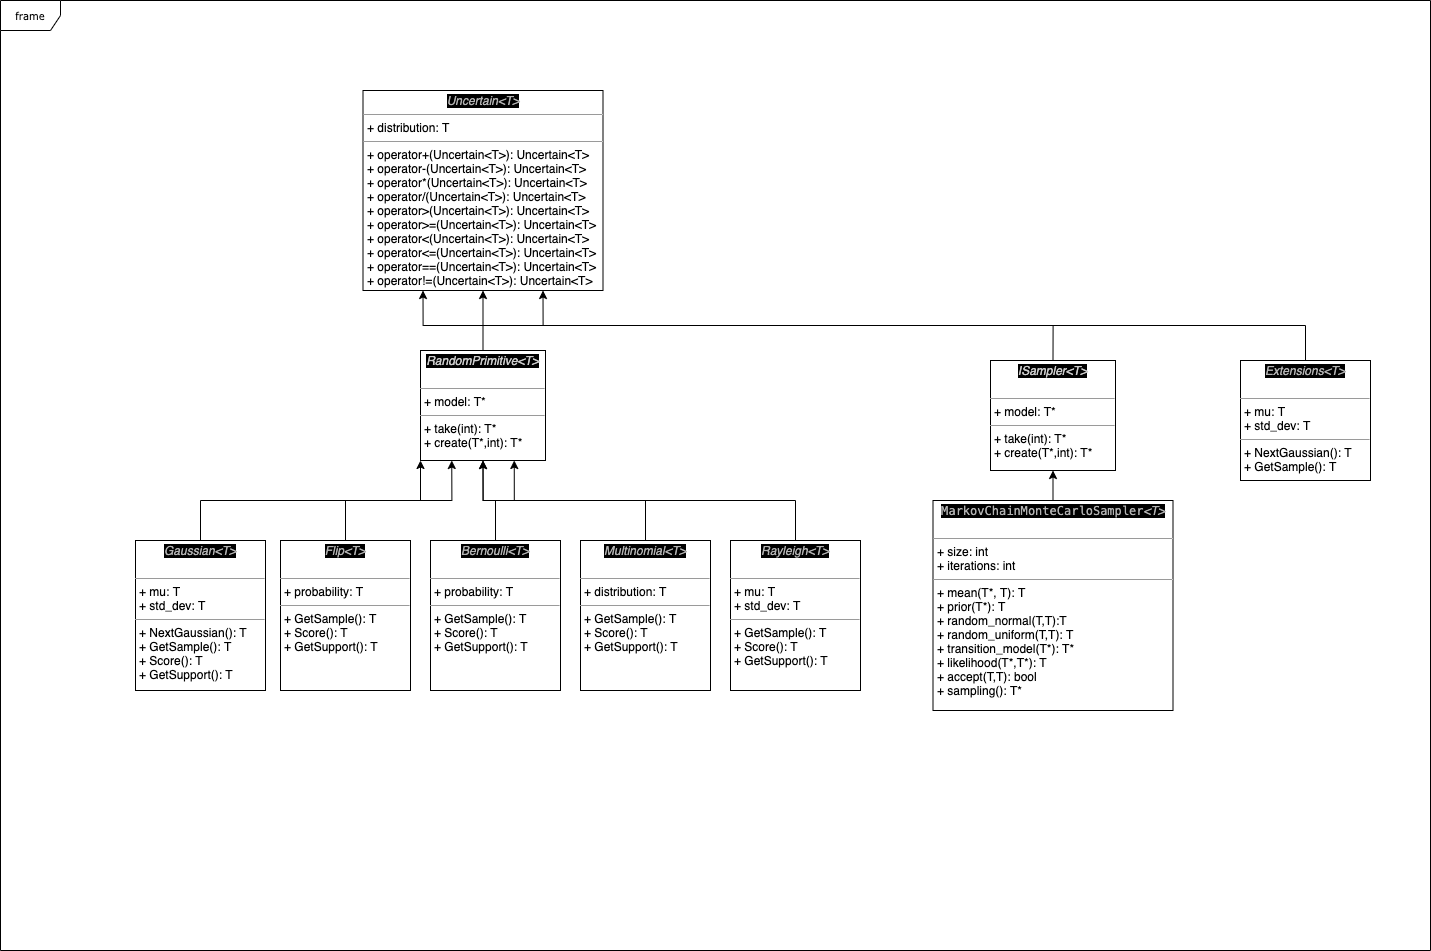

The diagram above was exported from draw.io. Its source (the exported page's mxGraphModel, read from the mxfile embedded in the PNG):
<mxGraphModel dx="1462" dy="858" grid="1" gridSize="10" guides="1" tooltips="1" connect="1" arrows="1" fold="1" page="1" pageScale="1" pageWidth="850" pageHeight="1100" background="#ffffff" math="0" shadow="0">
  <root>
    <mxCell id="0" />
    <mxCell id="1" parent="0" />
    <mxCell id="17acba5748e5396b-1" value="frame" style="shape=umlFrame;whiteSpace=wrap;html=1;rounded=0;shadow=0;comic=0;labelBackgroundColor=none;strokeWidth=1;fontFamily=Verdana;fontSize=10;align=center;" parent="1" vertex="1">
      <mxGeometry x="160" y="140" width="1430" height="950" as="geometry" />
    </mxCell>
    <mxCell id="4aNTq_FBlB72Cha-ZEIm-3" value="&lt;p style=&quot;margin: 0px ; margin-top: 4px ; text-align: center&quot;&gt;&lt;i&gt;&lt;font color=&quot;#b3b3b3&quot; style=&quot;background-color: rgb(0 , 0 , 0)&quot;&gt;Uncertain&amp;lt;T&amp;gt;&lt;/font&gt;&lt;/i&gt;&lt;/p&gt;&lt;hr size=&quot;1&quot;&gt;&lt;p style=&quot;margin: 0px ; margin-left: 4px&quot;&gt;+ distribution: T&lt;br&gt;&lt;/p&gt;&lt;hr size=&quot;1&quot;&gt;&lt;p style=&quot;margin: 0px ; margin-left: 4px&quot;&gt;+ operator+(Uncertain&amp;lt;T&amp;gt;): Uncertain&amp;lt;T&amp;gt;&lt;/p&gt;&lt;p style=&quot;margin: 0px 0px 0px 4px&quot;&gt;+ operator-(Uncertain&amp;lt;T&amp;gt;): Uncertain&amp;lt;T&amp;gt;&lt;/p&gt;&lt;p style=&quot;margin: 0px 0px 0px 4px&quot;&gt;+ operator*(Uncertain&amp;lt;T&amp;gt;): Uncertain&amp;lt;T&amp;gt;&lt;/p&gt;&lt;p style=&quot;margin: 0px 0px 0px 4px&quot;&gt;+ operator/(Uncertain&amp;lt;T&amp;gt;): Uncertain&amp;lt;T&amp;gt;&lt;/p&gt;&lt;p style=&quot;margin: 0px 0px 0px 4px&quot;&gt;+ operator&amp;gt;(Uncertain&amp;lt;T&amp;gt;): Uncertain&amp;lt;T&amp;gt;&lt;/p&gt;&lt;p style=&quot;margin: 0px 0px 0px 4px&quot;&gt;+ operator&amp;gt;=(Uncertain&amp;lt;T&amp;gt;): Uncertain&amp;lt;T&amp;gt;&lt;/p&gt;&lt;p style=&quot;margin: 0px 0px 0px 4px&quot;&gt;+ operator&amp;lt;(Uncertain&amp;lt;T&amp;gt;): Uncertain&amp;lt;T&amp;gt;&lt;/p&gt;&lt;p style=&quot;margin: 0px 0px 0px 4px&quot;&gt;+ operator&amp;lt;=(Uncertain&amp;lt;T&amp;gt;): Uncertain&amp;lt;T&amp;gt;&lt;/p&gt;&lt;p style=&quot;margin: 0px 0px 0px 4px&quot;&gt;+ operator==(Uncertain&amp;lt;T&amp;gt;): Uncertain&amp;lt;T&amp;gt;&lt;/p&gt;&lt;p style=&quot;margin: 0px 0px 0px 4px&quot;&gt;+ operator!=(Uncertain&amp;lt;T&amp;gt;): Uncertain&amp;lt;T&amp;gt;&lt;/p&gt;&lt;p style=&quot;margin: 0px 0px 0px 4px&quot;&gt;&lt;br&gt;&lt;/p&gt;&lt;p style=&quot;margin: 0px 0px 0px 4px&quot;&gt;&lt;br&gt;&lt;/p&gt;&lt;p style=&quot;margin: 0px 0px 0px 4px&quot;&gt;&lt;br&gt;&lt;/p&gt;&lt;p style=&quot;margin: 0px 0px 0px 4px&quot;&gt;&lt;br&gt;&lt;/p&gt;" style="verticalAlign=top;align=left;overflow=fill;fontSize=12;fontFamily=Helvetica;html=1;rounded=0;shadow=0;comic=0;labelBackgroundColor=none;strokeWidth=1" parent="1" vertex="1">
      <mxGeometry x="522.5" y="230" width="240" height="200" as="geometry" />
    </mxCell>
    <mxCell id="OPdd2_Kf2AAElOrcfrLI-16" style="edgeStyle=orthogonalEdgeStyle;rounded=0;orthogonalLoop=1;jettySize=auto;html=1;exitX=0.5;exitY=0;exitDx=0;exitDy=0;entryX=0.75;entryY=1;entryDx=0;entryDy=0;" edge="1" parent="1" source="4aNTq_FBlB72Cha-ZEIm-4" target="4aNTq_FBlB72Cha-ZEIm-3">
      <mxGeometry relative="1" as="geometry" />
    </mxCell>
    <mxCell id="4aNTq_FBlB72Cha-ZEIm-4" value="&lt;p style=&quot;margin: 0px ; margin-top: 4px ; text-align: center&quot;&gt;&lt;font color=&quot;#cccccc&quot; style=&quot;background-color: rgb(0 , 0 , 0)&quot;&gt;&lt;i&gt;ISampler&amp;lt;T&amp;gt;&lt;/i&gt;&lt;br&gt;&lt;/font&gt;&lt;br&gt;&lt;/p&gt;&lt;hr size=&quot;1&quot;&gt;&lt;p style=&quot;margin: 0px ; margin-left: 4px&quot;&gt;+ model: T*&lt;br&gt;&lt;/p&gt;&lt;hr size=&quot;1&quot;&gt;&lt;p style=&quot;margin: 0px ; margin-left: 4px&quot;&gt;+ take(int): T*&lt;br&gt;&lt;/p&gt;&lt;p style=&quot;margin: 0px ; margin-left: 4px&quot;&gt;+ create(T*,int): T*&lt;br&gt;&lt;br&gt;&lt;/p&gt;" style="verticalAlign=top;align=left;overflow=fill;fontSize=12;fontFamily=Helvetica;html=1;rounded=0;shadow=0;comic=0;labelBackgroundColor=none;strokeWidth=1" parent="1" vertex="1">
      <mxGeometry x="1150" y="500" width="125" height="110" as="geometry" />
    </mxCell>
    <mxCell id="OPdd2_Kf2AAElOrcfrLI-19" style="edgeStyle=orthogonalEdgeStyle;rounded=0;orthogonalLoop=1;jettySize=auto;html=1;exitX=0.5;exitY=0;exitDx=0;exitDy=0;entryX=0.5;entryY=1;entryDx=0;entryDy=0;" edge="1" parent="1" source="4aNTq_FBlB72Cha-ZEIm-7" target="4aNTq_FBlB72Cha-ZEIm-4">
      <mxGeometry relative="1" as="geometry" />
    </mxCell>
    <mxCell id="4aNTq_FBlB72Cha-ZEIm-7" value="&lt;p style=&quot;margin: 0px ; margin-top: 4px ; text-align: center&quot;&gt;&lt;span style=&quot;background-color: rgb(0 , 0 , 0)&quot;&gt;&lt;font color=&quot;#b3b3b3&quot;&gt;&lt;span style=&quot;font-family: &amp;#34;menlo&amp;#34; , &amp;#34;monaco&amp;#34; , &amp;#34;courier new&amp;#34; , monospace ; text-align: left&quot;&gt;MarkovChainMonteCarloSampler&lt;/span&gt;&lt;i&gt;&amp;lt;T&amp;gt;&lt;/i&gt;&lt;/font&gt;&lt;/span&gt;&lt;br&gt;&lt;br&gt;&lt;/p&gt;&lt;hr size=&quot;1&quot;&gt;&lt;p style=&quot;margin: 0px ; margin-left: 4px&quot;&gt;+ size: int&lt;br&gt;&lt;/p&gt;&lt;p style=&quot;margin: 0px ; margin-left: 4px&quot;&gt;+ iterations: int&lt;/p&gt;&lt;hr size=&quot;1&quot;&gt;&lt;p style=&quot;margin: 0px 0px 0px 4px&quot;&gt;+ mean(T*, T): T&amp;nbsp;&lt;/p&gt;&lt;p style=&quot;margin: 0px 0px 0px 4px&quot;&gt;+ prior(T*): T&lt;/p&gt;&lt;p style=&quot;margin: 0px 0px 0px 4px&quot;&gt;+ random_normal(T,T):T&lt;/p&gt;&lt;p style=&quot;margin: 0px 0px 0px 4px&quot;&gt;+ random_uniform(T,T): T&lt;/p&gt;&lt;p style=&quot;margin: 0px 0px 0px 4px&quot;&gt;+ transition_model(T*): T*&lt;/p&gt;&lt;p style=&quot;margin: 0px 0px 0px 4px&quot;&gt;+ likelihood(T*,T*): T&lt;/p&gt;&lt;p style=&quot;margin: 0px 0px 0px 4px&quot;&gt;+ accept(T,T): bool&amp;nbsp;&lt;/p&gt;&lt;p style=&quot;margin: 0px 0px 0px 4px&quot;&gt;+ sampling(): T*&lt;/p&gt;" style="verticalAlign=top;align=left;overflow=fill;fontSize=12;fontFamily=Helvetica;html=1;rounded=0;shadow=0;comic=0;labelBackgroundColor=none;strokeWidth=1" parent="1" vertex="1">
      <mxGeometry x="1092.5" y="640" width="240" height="210" as="geometry" />
    </mxCell>
    <mxCell id="OPdd2_Kf2AAElOrcfrLI-7" style="edgeStyle=orthogonalEdgeStyle;rounded=0;orthogonalLoop=1;jettySize=auto;html=1;exitX=0.5;exitY=0;exitDx=0;exitDy=0;entryX=0;entryY=1;entryDx=0;entryDy=0;" edge="1" parent="1" source="4aNTq_FBlB72Cha-ZEIm-10" target="OPdd2_Kf2AAElOrcfrLI-1">
      <mxGeometry relative="1" as="geometry">
        <Array as="points">
          <mxPoint x="360" y="640" />
          <mxPoint x="580" y="640" />
        </Array>
      </mxGeometry>
    </mxCell>
    <mxCell id="4aNTq_FBlB72Cha-ZEIm-10" value="&lt;p style=&quot;margin: 0px ; margin-top: 4px ; text-align: center&quot;&gt;&lt;font color=&quot;#b3b3b3&quot; style=&quot;background-color: rgb(0 , 0 , 0)&quot;&gt;&lt;i&gt;Gaussian&amp;lt;T&amp;gt;&lt;/i&gt;&lt;br&gt;&lt;/font&gt;&lt;br&gt;&lt;/p&gt;&lt;hr size=&quot;1&quot;&gt;&lt;p style=&quot;margin: 0px ; margin-left: 4px&quot;&gt;+ mu: T&lt;br&gt;&lt;/p&gt;&lt;p style=&quot;margin: 0px ; margin-left: 4px&quot;&gt;+ std_dev: T&lt;/p&gt;&lt;hr size=&quot;1&quot;&gt;&lt;p style=&quot;margin: 0px ; margin-left: 4px&quot;&gt;+ NextGaussian(): T&lt;br&gt;&lt;/p&gt;&lt;p style=&quot;margin: 0px ; margin-left: 4px&quot;&gt;+ GetSample(): T&lt;/p&gt;&lt;p style=&quot;margin: 0px 0px 0px 4px&quot;&gt;+ Score(): T&lt;/p&gt;&lt;p style=&quot;margin: 0px 0px 0px 4px&quot;&gt;+ GetSupport(): T&lt;/p&gt;&lt;p style=&quot;margin: 0px 0px 0px 4px&quot;&gt;&lt;br&gt;&lt;/p&gt;&lt;div&gt;&lt;br&gt;&lt;/div&gt;&lt;p style=&quot;margin: 0px ; margin-left: 4px&quot;&gt;&lt;br&gt;&lt;br&gt;&lt;/p&gt;" style="verticalAlign=top;align=left;overflow=fill;fontSize=12;fontFamily=Helvetica;html=1;rounded=0;shadow=0;comic=0;labelBackgroundColor=none;strokeWidth=1" parent="1" vertex="1">
      <mxGeometry x="295" y="680" width="130" height="150" as="geometry" />
    </mxCell>
    <mxCell id="OPdd2_Kf2AAElOrcfrLI-8" style="edgeStyle=orthogonalEdgeStyle;rounded=0;orthogonalLoop=1;jettySize=auto;html=1;exitX=0.5;exitY=0;exitDx=0;exitDy=0;entryX=0.25;entryY=1;entryDx=0;entryDy=0;" edge="1" parent="1" source="4aNTq_FBlB72Cha-ZEIm-12" target="OPdd2_Kf2AAElOrcfrLI-1">
      <mxGeometry relative="1" as="geometry" />
    </mxCell>
    <mxCell id="4aNTq_FBlB72Cha-ZEIm-12" value="&lt;p style=&quot;margin: 0px ; margin-top: 4px ; text-align: center&quot;&gt;&lt;font color=&quot;#b3b3b3&quot; style=&quot;background-color: rgb(0 , 0 , 0)&quot;&gt;&lt;i&gt;Flip&amp;lt;T&amp;gt;&lt;/i&gt;&lt;br&gt;&lt;/font&gt;&lt;br&gt;&lt;/p&gt;&lt;hr size=&quot;1&quot;&gt;&lt;p style=&quot;margin: 0px ; margin-left: 4px&quot;&gt;+ probability: T&lt;/p&gt;&lt;hr size=&quot;1&quot;&gt;&lt;p style=&quot;margin: 0px 0px 0px 4px&quot;&gt;+ GetSample(): T&lt;/p&gt;&lt;p style=&quot;margin: 0px 0px 0px 4px&quot;&gt;+ Score(): T&lt;/p&gt;&lt;p style=&quot;margin: 0px 0px 0px 4px&quot;&gt;+ GetSupport(): T&lt;/p&gt;&lt;p style=&quot;margin: 0px ; margin-left: 4px&quot;&gt;&lt;br&gt;&lt;br&gt;&lt;/p&gt;" style="verticalAlign=top;align=left;overflow=fill;fontSize=12;fontFamily=Helvetica;html=1;rounded=0;shadow=0;comic=0;labelBackgroundColor=none;strokeWidth=1" parent="1" vertex="1">
      <mxGeometry x="440" y="680" width="130" height="150" as="geometry" />
    </mxCell>
    <mxCell id="OPdd2_Kf2AAElOrcfrLI-12" style="edgeStyle=orthogonalEdgeStyle;rounded=0;orthogonalLoop=1;jettySize=auto;html=1;" edge="1" parent="1" source="OPdd2_Kf2AAElOrcfrLI-1" target="4aNTq_FBlB72Cha-ZEIm-3">
      <mxGeometry relative="1" as="geometry" />
    </mxCell>
    <mxCell id="OPdd2_Kf2AAElOrcfrLI-1" value="&lt;p style=&quot;margin: 0px ; margin-top: 4px ; text-align: center&quot;&gt;&lt;font color=&quot;#cccccc&quot; style=&quot;background-color: rgb(0 , 0 , 0)&quot;&gt;&lt;i&gt;RandomPrimitive&amp;lt;T&amp;gt;&lt;/i&gt;&lt;br&gt;&lt;/font&gt;&lt;br&gt;&lt;/p&gt;&lt;hr size=&quot;1&quot;&gt;&lt;p style=&quot;margin: 0px ; margin-left: 4px&quot;&gt;+ model: T*&lt;br&gt;&lt;/p&gt;&lt;hr size=&quot;1&quot;&gt;&lt;p style=&quot;margin: 0px ; margin-left: 4px&quot;&gt;+ take(int): T*&lt;br&gt;&lt;/p&gt;&lt;p style=&quot;margin: 0px ; margin-left: 4px&quot;&gt;+ create(T*,int): T*&lt;br&gt;&lt;br&gt;&lt;/p&gt;" style="verticalAlign=top;align=left;overflow=fill;fontSize=12;fontFamily=Helvetica;html=1;rounded=0;shadow=0;comic=0;labelBackgroundColor=none;strokeWidth=1" vertex="1" parent="1">
      <mxGeometry x="580" y="490" width="125" height="110" as="geometry" />
    </mxCell>
    <mxCell id="OPdd2_Kf2AAElOrcfrLI-10" style="edgeStyle=orthogonalEdgeStyle;rounded=0;orthogonalLoop=1;jettySize=auto;html=1;exitX=0.5;exitY=0;exitDx=0;exitDy=0;entryX=0.75;entryY=1;entryDx=0;entryDy=0;" edge="1" parent="1" source="OPdd2_Kf2AAElOrcfrLI-3" target="OPdd2_Kf2AAElOrcfrLI-1">
      <mxGeometry relative="1" as="geometry" />
    </mxCell>
    <mxCell id="OPdd2_Kf2AAElOrcfrLI-3" value="&lt;p style=&quot;margin: 0px ; margin-top: 4px ; text-align: center&quot;&gt;&lt;font color=&quot;#b3b3b3&quot; style=&quot;background-color: rgb(0 , 0 , 0)&quot;&gt;&lt;i&gt;Multinomial&amp;lt;T&amp;gt;&lt;/i&gt;&lt;br&gt;&lt;/font&gt;&lt;br&gt;&lt;/p&gt;&lt;hr size=&quot;1&quot;&gt;&lt;p style=&quot;margin: 0px ; margin-left: 4px&quot;&gt;+ distribution: T&lt;br&gt;&lt;/p&gt;&lt;hr size=&quot;1&quot;&gt;&lt;p style=&quot;margin: 0px 0px 0px 4px&quot;&gt;+ GetSample(): T&lt;/p&gt;&lt;p style=&quot;margin: 0px 0px 0px 4px&quot;&gt;+ Score(): T&lt;/p&gt;&lt;p style=&quot;margin: 0px 0px 0px 4px&quot;&gt;+ GetSupport(): T&lt;/p&gt;&lt;p style=&quot;margin: 0px ; margin-left: 4px&quot;&gt;&lt;br&gt;&lt;br&gt;&lt;/p&gt;" style="verticalAlign=top;align=left;overflow=fill;fontSize=12;fontFamily=Helvetica;html=1;rounded=0;shadow=0;comic=0;labelBackgroundColor=none;strokeWidth=1" vertex="1" parent="1">
      <mxGeometry x="740" y="680" width="130" height="150" as="geometry" />
    </mxCell>
    <mxCell id="OPdd2_Kf2AAElOrcfrLI-11" style="edgeStyle=orthogonalEdgeStyle;rounded=0;orthogonalLoop=1;jettySize=auto;html=1;exitX=0.5;exitY=0;exitDx=0;exitDy=0;entryX=0.5;entryY=1;entryDx=0;entryDy=0;" edge="1" parent="1" source="OPdd2_Kf2AAElOrcfrLI-4" target="OPdd2_Kf2AAElOrcfrLI-1">
      <mxGeometry relative="1" as="geometry" />
    </mxCell>
    <mxCell id="OPdd2_Kf2AAElOrcfrLI-4" value="&lt;p style=&quot;margin: 0px ; margin-top: 4px ; text-align: center&quot;&gt;&lt;font color=&quot;#b3b3b3&quot; style=&quot;background-color: rgb(0 , 0 , 0)&quot;&gt;&lt;i&gt;Rayleigh&amp;lt;T&amp;gt;&lt;/i&gt;&lt;br&gt;&lt;/font&gt;&lt;br&gt;&lt;/p&gt;&lt;hr size=&quot;1&quot;&gt;&lt;p style=&quot;margin: 0px ; margin-left: 4px&quot;&gt;+ mu: T&lt;br&gt;&lt;/p&gt;&lt;p style=&quot;margin: 0px ; margin-left: 4px&quot;&gt;+ std_dev: T&lt;/p&gt;&lt;hr size=&quot;1&quot;&gt;&lt;p style=&quot;margin: 0px 0px 0px 4px&quot;&gt;+ GetSample(): T&lt;/p&gt;&lt;p style=&quot;margin: 0px 0px 0px 4px&quot;&gt;+ Score(): T&lt;/p&gt;&lt;p style=&quot;margin: 0px 0px 0px 4px&quot;&gt;+ GetSupport(): T&lt;/p&gt;&lt;p style=&quot;margin: 0px ; margin-left: 4px&quot;&gt;&lt;br&gt;&lt;br&gt;&lt;/p&gt;" style="verticalAlign=top;align=left;overflow=fill;fontSize=12;fontFamily=Helvetica;html=1;rounded=0;shadow=0;comic=0;labelBackgroundColor=none;strokeWidth=1" vertex="1" parent="1">
      <mxGeometry x="890" y="680" width="130" height="150" as="geometry" />
    </mxCell>
    <mxCell id="OPdd2_Kf2AAElOrcfrLI-9" style="edgeStyle=orthogonalEdgeStyle;rounded=0;orthogonalLoop=1;jettySize=auto;html=1;exitX=0.5;exitY=0;exitDx=0;exitDy=0;entryX=0.5;entryY=1;entryDx=0;entryDy=0;" edge="1" parent="1" source="OPdd2_Kf2AAElOrcfrLI-5" target="OPdd2_Kf2AAElOrcfrLI-1">
      <mxGeometry relative="1" as="geometry" />
    </mxCell>
    <mxCell id="OPdd2_Kf2AAElOrcfrLI-5" value="&lt;p style=&quot;margin: 0px ; margin-top: 4px ; text-align: center&quot;&gt;&lt;font color=&quot;#b3b3b3&quot; style=&quot;background-color: rgb(0 , 0 , 0)&quot;&gt;&lt;i&gt;Bernoulli&amp;lt;T&amp;gt;&lt;/i&gt;&lt;br&gt;&lt;/font&gt;&lt;br&gt;&lt;/p&gt;&lt;hr size=&quot;1&quot;&gt;&lt;p style=&quot;margin: 0px ; margin-left: 4px&quot;&gt;+ probability: T&lt;/p&gt;&lt;hr size=&quot;1&quot;&gt;&lt;p style=&quot;margin: 0px 0px 0px 4px&quot;&gt;+ GetSample(): T&lt;/p&gt;&lt;p style=&quot;margin: 0px 0px 0px 4px&quot;&gt;+ Score(): T&lt;/p&gt;&lt;p style=&quot;margin: 0px 0px 0px 4px&quot;&gt;+ GetSupport(): T&lt;/p&gt;&lt;p style=&quot;margin: 0px ; margin-left: 4px&quot;&gt;&lt;br&gt;&lt;br&gt;&lt;/p&gt;" style="verticalAlign=top;align=left;overflow=fill;fontSize=12;fontFamily=Helvetica;html=1;rounded=0;shadow=0;comic=0;labelBackgroundColor=none;strokeWidth=1" vertex="1" parent="1">
      <mxGeometry x="590" y="680" width="130" height="150" as="geometry" />
    </mxCell>
    <mxCell id="OPdd2_Kf2AAElOrcfrLI-18" style="edgeStyle=orthogonalEdgeStyle;rounded=0;orthogonalLoop=1;jettySize=auto;html=1;exitX=0.5;exitY=0;exitDx=0;exitDy=0;entryX=0.25;entryY=1;entryDx=0;entryDy=0;" edge="1" parent="1" source="OPdd2_Kf2AAElOrcfrLI-13" target="4aNTq_FBlB72Cha-ZEIm-3">
      <mxGeometry relative="1" as="geometry" />
    </mxCell>
    <mxCell id="OPdd2_Kf2AAElOrcfrLI-13" value="&lt;p style=&quot;margin: 0px ; margin-top: 4px ; text-align: center&quot;&gt;&lt;font color=&quot;#b3b3b3&quot; style=&quot;background-color: rgb(0 , 0 , 0)&quot;&gt;&lt;i&gt;Extensions&amp;lt;T&amp;gt;&lt;/i&gt;&lt;br&gt;&lt;/font&gt;&lt;br&gt;&lt;/p&gt;&lt;hr size=&quot;1&quot;&gt;&lt;p style=&quot;margin: 0px ; margin-left: 4px&quot;&gt;+ mu: T&lt;br&gt;&lt;/p&gt;&lt;p style=&quot;margin: 0px ; margin-left: 4px&quot;&gt;+ std_dev: T&lt;/p&gt;&lt;hr size=&quot;1&quot;&gt;&lt;p style=&quot;margin: 0px ; margin-left: 4px&quot;&gt;+ NextGaussian(): T&lt;br&gt;&lt;/p&gt;&lt;p style=&quot;margin: 0px ; margin-left: 4px&quot;&gt;+ GetSample(): T&lt;/p&gt;&lt;p style=&quot;margin: 0px ; margin-left: 4px&quot;&gt;&lt;br&gt;&lt;br&gt;&lt;/p&gt;" style="verticalAlign=top;align=left;overflow=fill;fontSize=12;fontFamily=Helvetica;html=1;rounded=0;shadow=0;comic=0;labelBackgroundColor=none;strokeWidth=1" vertex="1" parent="1">
      <mxGeometry x="1400" y="500" width="130" height="120" as="geometry" />
    </mxCell>
  </root>
</mxGraphModel>